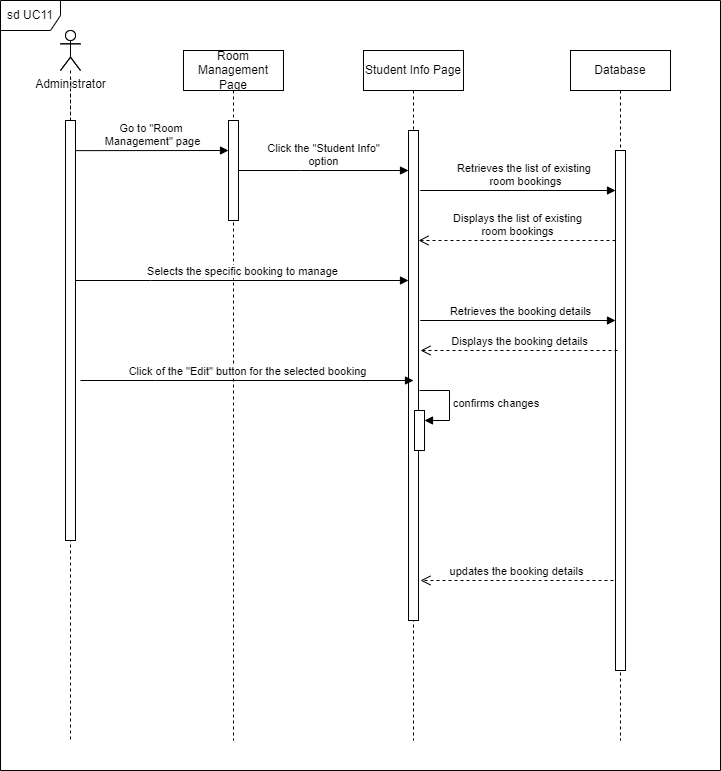

The diagram above was exported from draw.io. Its source (the exported page's mxGraphModel, read from the mxfile embedded in the PNG):
<mxGraphModel dx="1290" dy="573" grid="1" gridSize="10" guides="1" tooltips="1" connect="1" arrows="1" fold="1" page="1" pageScale="1" pageWidth="1169" pageHeight="1654" math="0" shadow="0">
  <root>
    <mxCell id="0" />
    <mxCell id="1" parent="0" />
    <mxCell id="GQN-wteRc82za7WvLwpb-1" value="" style="shape=umlLifeline;perimeter=lifelinePerimeter;whiteSpace=wrap;html=1;container=1;dropTarget=0;collapsible=0;recursiveResize=0;outlineConnect=0;portConstraint=eastwest;newEdgeStyle={&quot;edgeStyle&quot;:&quot;elbowEdgeStyle&quot;,&quot;elbow&quot;:&quot;vertical&quot;,&quot;curved&quot;:0,&quot;rounded&quot;:0};participant=umlActor;" parent="1" vertex="1">
      <mxGeometry x="220" y="210" width="20" height="710" as="geometry" />
    </mxCell>
    <mxCell id="GQN-wteRc82za7WvLwpb-2" value="Room Management Page" style="shape=umlLifeline;perimeter=lifelinePerimeter;whiteSpace=wrap;html=1;container=0;dropTarget=0;collapsible=0;recursiveResize=0;outlineConnect=0;portConstraint=eastwest;newEdgeStyle={&quot;edgeStyle&quot;:&quot;elbowEdgeStyle&quot;,&quot;elbow&quot;:&quot;vertical&quot;,&quot;curved&quot;:0,&quot;rounded&quot;:0};" parent="1" vertex="1">
      <mxGeometry x="343" y="230" width="100" height="690" as="geometry" />
    </mxCell>
    <mxCell id="GQN-wteRc82za7WvLwpb-3" value="" style="html=1;points=[];perimeter=orthogonalPerimeter;outlineConnect=0;targetShapes=umlLifeline;portConstraint=eastwest;newEdgeStyle={&quot;edgeStyle&quot;:&quot;elbowEdgeStyle&quot;,&quot;elbow&quot;:&quot;vertical&quot;,&quot;curved&quot;:0,&quot;rounded&quot;:0};" parent="GQN-wteRc82za7WvLwpb-2" vertex="1">
      <mxGeometry x="45" y="70" width="10" height="100" as="geometry" />
    </mxCell>
    <mxCell id="GQN-wteRc82za7WvLwpb-4" value="Student Info Page" style="shape=umlLifeline;perimeter=lifelinePerimeter;whiteSpace=wrap;html=1;container=0;dropTarget=0;collapsible=0;recursiveResize=0;outlineConnect=0;portConstraint=eastwest;newEdgeStyle={&quot;edgeStyle&quot;:&quot;elbowEdgeStyle&quot;,&quot;elbow&quot;:&quot;vertical&quot;,&quot;curved&quot;:0,&quot;rounded&quot;:0};" parent="1" vertex="1">
      <mxGeometry x="523" y="230" width="100" height="690" as="geometry" />
    </mxCell>
    <mxCell id="GQN-wteRc82za7WvLwpb-5" value="" style="html=1;points=[];perimeter=orthogonalPerimeter;outlineConnect=0;targetShapes=umlLifeline;portConstraint=eastwest;newEdgeStyle={&quot;edgeStyle&quot;:&quot;elbowEdgeStyle&quot;,&quot;elbow&quot;:&quot;vertical&quot;,&quot;curved&quot;:0,&quot;rounded&quot;:0};" parent="GQN-wteRc82za7WvLwpb-4" vertex="1">
      <mxGeometry x="45" y="80" width="10" height="490" as="geometry" />
    </mxCell>
    <mxCell id="GQN-wteRc82za7WvLwpb-9" value="Administrator" style="shape=umlActor;verticalLabelPosition=bottom;verticalAlign=top;html=1;" parent="1" vertex="1">
      <mxGeometry x="220" y="210" width="20" height="40" as="geometry" />
    </mxCell>
    <mxCell id="GQN-wteRc82za7WvLwpb-10" value="" style="html=1;points=[];perimeter=orthogonalPerimeter;outlineConnect=0;targetShapes=umlLifeline;portConstraint=eastwest;newEdgeStyle={&quot;edgeStyle&quot;:&quot;elbowEdgeStyle&quot;,&quot;elbow&quot;:&quot;vertical&quot;,&quot;curved&quot;:0,&quot;rounded&quot;:0};" parent="1" vertex="1">
      <mxGeometry x="225" y="300" width="10" height="420" as="geometry" />
    </mxCell>
    <mxCell id="GQN-wteRc82za7WvLwpb-11" value="" style="endArrow=none;dashed=1;html=1;rounded=0;" parent="1" source="GQN-wteRc82za7WvLwpb-10" edge="1">
      <mxGeometry width="50" height="50" relative="1" as="geometry">
        <mxPoint x="250" y="300" as="sourcePoint" />
        <mxPoint x="230" y="270" as="targetPoint" />
      </mxGeometry>
    </mxCell>
    <mxCell id="GQN-wteRc82za7WvLwpb-12" value="Go to &quot;Room&amp;nbsp;&lt;br&gt;Management&quot; page" style="html=1;verticalAlign=bottom;endArrow=block;edgeStyle=elbowEdgeStyle;elbow=vertical;curved=0;rounded=0;" parent="1" target="GQN-wteRc82za7WvLwpb-3" edge="1">
      <mxGeometry width="80" relative="1" as="geometry">
        <mxPoint x="235" y="330.13" as="sourcePoint" />
        <mxPoint x="380" y="330" as="targetPoint" />
      </mxGeometry>
    </mxCell>
    <mxCell id="GQN-wteRc82za7WvLwpb-13" value="Click the &quot;Student Info&quot;&lt;br&gt;option" style="html=1;verticalAlign=bottom;endArrow=block;edgeStyle=elbowEdgeStyle;elbow=vertical;curved=0;rounded=0;" parent="1" source="GQN-wteRc82za7WvLwpb-3" target="GQN-wteRc82za7WvLwpb-5" edge="1">
      <mxGeometry x="0.0045" width="80" relative="1" as="geometry">
        <mxPoint x="410" y="350" as="sourcePoint" />
        <mxPoint x="490" y="350" as="targetPoint" />
        <Array as="points">
          <mxPoint x="460" y="350" />
        </Array>
        <mxPoint as="offset" />
      </mxGeometry>
    </mxCell>
    <mxCell id="GQN-wteRc82za7WvLwpb-14" value="Database" style="shape=umlLifeline;perimeter=lifelinePerimeter;whiteSpace=wrap;html=1;container=1;dropTarget=0;collapsible=0;recursiveResize=0;outlineConnect=0;portConstraint=eastwest;newEdgeStyle={&quot;edgeStyle&quot;:&quot;elbowEdgeStyle&quot;,&quot;elbow&quot;:&quot;vertical&quot;,&quot;curved&quot;:0,&quot;rounded&quot;:0};" parent="1" vertex="1">
      <mxGeometry x="730" y="230" width="100" height="690" as="geometry" />
    </mxCell>
    <mxCell id="GQN-wteRc82za7WvLwpb-15" value="" style="html=1;points=[];perimeter=orthogonalPerimeter;outlineConnect=0;targetShapes=umlLifeline;portConstraint=eastwest;newEdgeStyle={&quot;edgeStyle&quot;:&quot;elbowEdgeStyle&quot;,&quot;elbow&quot;:&quot;vertical&quot;,&quot;curved&quot;:0,&quot;rounded&quot;:0};" parent="GQN-wteRc82za7WvLwpb-14" vertex="1">
      <mxGeometry x="45" y="100" width="10" height="520" as="geometry" />
    </mxCell>
    <mxCell id="GQN-wteRc82za7WvLwpb-16" value="Retrieves the list of existing&amp;nbsp;&lt;br&gt;room bookings" style="html=1;verticalAlign=bottom;endArrow=block;edgeStyle=elbowEdgeStyle;elbow=vertical;curved=0;rounded=0;" parent="1" target="GQN-wteRc82za7WvLwpb-15" edge="1">
      <mxGeometry x="0.2411" width="80" relative="1" as="geometry">
        <mxPoint x="623" y="370" as="sourcePoint" />
        <mxPoint x="703" y="370.33" as="targetPoint" />
        <Array as="points">
          <mxPoint x="580" y="370" />
        </Array>
        <mxPoint as="offset" />
      </mxGeometry>
    </mxCell>
    <mxCell id="GQN-wteRc82za7WvLwpb-17" value="Displays the list of existing &lt;br&gt;room bookings" style="html=1;verticalAlign=bottom;endArrow=open;dashed=1;endSize=8;edgeStyle=elbowEdgeStyle;elbow=vertical;curved=0;rounded=0;" parent="1" source="GQN-wteRc82za7WvLwpb-15" target="GQN-wteRc82za7WvLwpb-5" edge="1">
      <mxGeometry x="-0.0005" relative="1" as="geometry">
        <mxPoint x="730" y="420" as="sourcePoint" />
        <mxPoint x="620" y="410" as="targetPoint" />
        <Array as="points">
          <mxPoint x="680" y="420" />
        </Array>
        <mxPoint as="offset" />
      </mxGeometry>
    </mxCell>
    <mxCell id="GQN-wteRc82za7WvLwpb-18" value="Retrieves the booking details" style="html=1;verticalAlign=bottom;endArrow=block;edgeStyle=elbowEdgeStyle;elbow=vertical;curved=0;rounded=0;" parent="1" edge="1">
      <mxGeometry x="0.2017" width="80" relative="1" as="geometry">
        <mxPoint x="623" y="500" as="sourcePoint" />
        <mxPoint x="775" y="500" as="targetPoint" />
        <Array as="points">
          <mxPoint x="580" y="500" />
        </Array>
        <mxPoint as="offset" />
      </mxGeometry>
    </mxCell>
    <mxCell id="GQN-wteRc82za7WvLwpb-19" value="Displays the booking details" style="html=1;verticalAlign=bottom;endArrow=open;dashed=1;endSize=8;edgeStyle=elbowEdgeStyle;elbow=vertical;curved=0;rounded=0;" parent="1" edge="1">
      <mxGeometry x="-0.0005" relative="1" as="geometry">
        <mxPoint x="777" y="530" as="sourcePoint" />
        <mxPoint x="580" y="530" as="targetPoint" />
        <Array as="points">
          <mxPoint x="682" y="530" />
        </Array>
        <mxPoint as="offset" />
      </mxGeometry>
    </mxCell>
    <mxCell id="GQN-wteRc82za7WvLwpb-20" value="sd UC11" style="shape=umlFrame;whiteSpace=wrap;html=1;pointerEvents=0;" parent="1" vertex="1">
      <mxGeometry x="160" y="180" width="720" height="770" as="geometry" />
    </mxCell>
    <mxCell id="GQN-wteRc82za7WvLwpb-36" value="Selects the specific booking to manage" style="html=1;verticalAlign=bottom;endArrow=block;edgeStyle=elbowEdgeStyle;elbow=vertical;curved=0;rounded=0;" parent="1" source="GQN-wteRc82za7WvLwpb-10" target="GQN-wteRc82za7WvLwpb-5" edge="1">
      <mxGeometry x="0.001" width="80" relative="1" as="geometry">
        <mxPoint x="320" y="460" as="sourcePoint" />
        <mxPoint x="400" y="460" as="targetPoint" />
        <Array as="points">
          <mxPoint x="310" y="460" />
        </Array>
        <mxPoint as="offset" />
      </mxGeometry>
    </mxCell>
    <mxCell id="GQN-wteRc82za7WvLwpb-37" value="Click of the &quot;Edit&quot; button for the selected booking" style="html=1;verticalAlign=bottom;endArrow=block;edgeStyle=elbowEdgeStyle;elbow=vertical;curved=0;rounded=0;" parent="1" edge="1">
      <mxGeometry x="0.001" width="80" relative="1" as="geometry">
        <mxPoint x="240" y="560" as="sourcePoint" />
        <mxPoint x="573" y="560" as="targetPoint" />
        <Array as="points">
          <mxPoint x="315" y="560" />
        </Array>
        <mxPoint as="offset" />
      </mxGeometry>
    </mxCell>
    <mxCell id="GQN-wteRc82za7WvLwpb-38" value="" style="html=1;points=[];perimeter=orthogonalPerimeter;outlineConnect=0;targetShapes=umlLifeline;portConstraint=eastwest;newEdgeStyle={&quot;edgeStyle&quot;:&quot;elbowEdgeStyle&quot;,&quot;elbow&quot;:&quot;vertical&quot;,&quot;curved&quot;:0,&quot;rounded&quot;:0};" parent="1" vertex="1">
      <mxGeometry x="574" y="590.02" width="10" height="40" as="geometry" />
    </mxCell>
    <mxCell id="GQN-wteRc82za7WvLwpb-39" value="confirms changes" style="html=1;align=left;spacingLeft=2;endArrow=block;rounded=0;edgeStyle=orthogonalEdgeStyle;curved=0;rounded=0;" parent="1" target="GQN-wteRc82za7WvLwpb-38" edge="1">
      <mxGeometry relative="1" as="geometry">
        <mxPoint x="579" y="570.02" as="sourcePoint" />
        <Array as="points">
          <mxPoint x="609" y="600.02" />
        </Array>
      </mxGeometry>
    </mxCell>
    <mxCell id="GQN-wteRc82za7WvLwpb-43" value="updates the booking details" style="html=1;verticalAlign=bottom;endArrow=open;dashed=1;endSize=8;edgeStyle=elbowEdgeStyle;elbow=vertical;curved=0;rounded=0;entryX=1.2;entryY=0.918;entryDx=0;entryDy=0;entryPerimeter=0;" parent="1" target="GQN-wteRc82za7WvLwpb-5" edge="1">
      <mxGeometry x="-0.0005" relative="1" as="geometry">
        <mxPoint x="773" y="760" as="sourcePoint" />
        <mxPoint x="592" y="760" as="targetPoint" />
        <Array as="points">
          <mxPoint x="678" y="760" />
        </Array>
        <mxPoint as="offset" />
      </mxGeometry>
    </mxCell>
  </root>
</mxGraphModel>